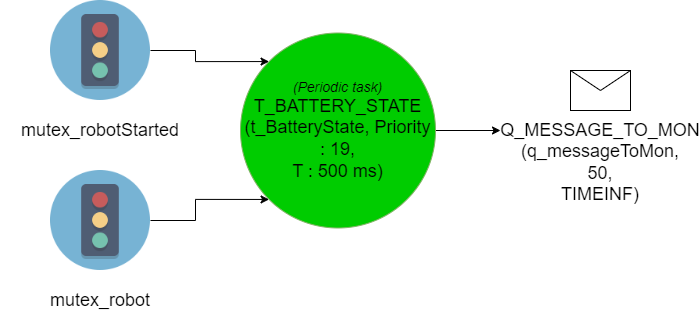

The diagram above was exported from draw.io. Its source (the exported page's mxGraphModel, read from the mxfile embedded in the PNG):
<mxGraphModel dx="4090" dy="221" grid="1" gridSize="10" guides="1" tooltips="1" connect="1" arrows="1" fold="1" page="0" pageScale="1" pageWidth="827" pageHeight="1169" math="0" shadow="0">
  <root>
    <mxCell id="0" />
    <mxCell id="1" parent="0" />
    <mxCell id="91DxTIbrSruCFlgmrqE0-12" style="edgeStyle=orthogonalEdgeStyle;rounded=0;orthogonalLoop=1;jettySize=auto;html=1;exitX=1;exitY=0.5;exitDx=0;exitDy=0;entryX=0;entryY=0.5;entryDx=0;entryDy=0;" parent="1" source="91DxTIbrSruCFlgmrqE0-1" target="91DxTIbrSruCFlgmrqE0-10" edge="1">
      <mxGeometry relative="1" as="geometry" />
    </mxCell>
    <mxCell id="91DxTIbrSruCFlgmrqE0-1" value="&lt;font style=&quot;&quot;&gt;&lt;i style=&quot;font-size: 12px;&quot;&gt;&lt;font style=&quot;font-size: 14px&quot;&gt;(Periodic task)&lt;br&gt;&lt;/font&gt;&lt;/i&gt;&lt;font size=&quot;4&quot;&gt;T_BATTERY_STATE&lt;/font&gt;&lt;br style=&quot;font-size: 12px&quot;&gt;&lt;font style=&quot;font-size: 18px;&quot; size=&quot;4&quot;&gt;(t_BatteryState, Priority : 19, &lt;br&gt;T : 500 ms)&lt;/font&gt;&lt;br&gt;&lt;/font&gt;" style="ellipse;whiteSpace=wrap;html=1;aspect=fixed;fillColor=#00CC00;strokeColor=#82b366;" parent="1" vertex="1">
      <mxGeometry x="-2210" y="472.5" width="195" height="195" as="geometry" />
    </mxCell>
    <mxCell id="91DxTIbrSruCFlgmrqE0-2" value="" style="group" parent="1" vertex="1" connectable="0">
      <mxGeometry x="-2450" y="440" width="200" height="140" as="geometry" />
    </mxCell>
    <mxCell id="91DxTIbrSruCFlgmrqE0-3" value="" style="shape=image;verticalLabelPosition=bottom;labelBackgroundColor=#ffffff;verticalAlign=top;aspect=fixed;imageAspect=0;image=data:image/png,(base64 omitted: 6340 chars);" parent="91DxTIbrSruCFlgmrqE0-2" vertex="1">
      <mxGeometry x="50" width="100" height="100" as="geometry" />
    </mxCell>
    <mxCell id="91DxTIbrSruCFlgmrqE0-4" value="&lt;font style=&quot;font-size: 18px;&quot;&gt;mutex_robotStarted&lt;/font&gt;" style="text;html=1;strokeColor=none;fillColor=none;align=center;verticalAlign=middle;whiteSpace=wrap;rounded=0;" parent="91DxTIbrSruCFlgmrqE0-2" vertex="1">
      <mxGeometry y="120" width="200" height="20" as="geometry" />
    </mxCell>
    <mxCell id="91DxTIbrSruCFlgmrqE0-5" value="" style="group" parent="1" vertex="1" connectable="0">
      <mxGeometry x="-2450" y="610" width="200" height="140" as="geometry" />
    </mxCell>
    <mxCell id="91DxTIbrSruCFlgmrqE0-6" value="" style="shape=image;verticalLabelPosition=bottom;labelBackgroundColor=#ffffff;verticalAlign=top;aspect=fixed;imageAspect=0;image=data:image/png,(base64 omitted: 6340 chars);" parent="91DxTIbrSruCFlgmrqE0-5" vertex="1">
      <mxGeometry x="50" width="100" height="100" as="geometry" />
    </mxCell>
    <mxCell id="91DxTIbrSruCFlgmrqE0-7" value="&lt;font style=&quot;font-size: 18px;&quot;&gt;mutex_robot&lt;/font&gt;" style="text;html=1;strokeColor=none;fillColor=none;align=center;verticalAlign=middle;whiteSpace=wrap;rounded=0;" parent="91DxTIbrSruCFlgmrqE0-5" vertex="1">
      <mxGeometry y="120" width="200" height="20" as="geometry" />
    </mxCell>
    <mxCell id="91DxTIbrSruCFlgmrqE0-8" value="" style="group" parent="1" vertex="1" connectable="0">
      <mxGeometry x="-1950" y="510" width="200" height="70" as="geometry" />
    </mxCell>
    <mxCell id="91DxTIbrSruCFlgmrqE0-9" value="" style="shape=message;html=1;whiteSpace=wrap;html=1;outlineConnect=0;" parent="91DxTIbrSruCFlgmrqE0-8" vertex="1">
      <mxGeometry x="70" width="60" height="40" as="geometry" />
    </mxCell>
    <mxCell id="91DxTIbrSruCFlgmrqE0-10" value="&lt;font style=&quot;font-size: 18px&quot;&gt;&lt;br&gt;&lt;br&gt;&lt;br&gt;Q_MESSAGE_TO_MON&lt;br&gt;(q_messageToMon,&lt;br&gt;50,&lt;br&gt;TIMEINF)&lt;br&gt;&lt;/font&gt;" style="text;html=1;strokeColor=none;fillColor=none;align=center;verticalAlign=middle;whiteSpace=wrap;rounded=0;" parent="91DxTIbrSruCFlgmrqE0-8" vertex="1">
      <mxGeometry y="50" width="200" height="20" as="geometry" />
    </mxCell>
    <mxCell id="91DxTIbrSruCFlgmrqE0-13" style="edgeStyle=orthogonalEdgeStyle;rounded=0;orthogonalLoop=1;jettySize=auto;html=1;entryX=0;entryY=0;entryDx=0;entryDy=0;" parent="1" source="91DxTIbrSruCFlgmrqE0-3" target="91DxTIbrSruCFlgmrqE0-1" edge="1">
      <mxGeometry relative="1" as="geometry" />
    </mxCell>
    <mxCell id="91DxTIbrSruCFlgmrqE0-14" style="edgeStyle=orthogonalEdgeStyle;rounded=0;orthogonalLoop=1;jettySize=auto;html=1;entryX=0;entryY=1;entryDx=0;entryDy=0;" parent="1" source="91DxTIbrSruCFlgmrqE0-6" target="91DxTIbrSruCFlgmrqE0-1" edge="1">
      <mxGeometry relative="1" as="geometry" />
    </mxCell>
  </root>
</mxGraphModel>